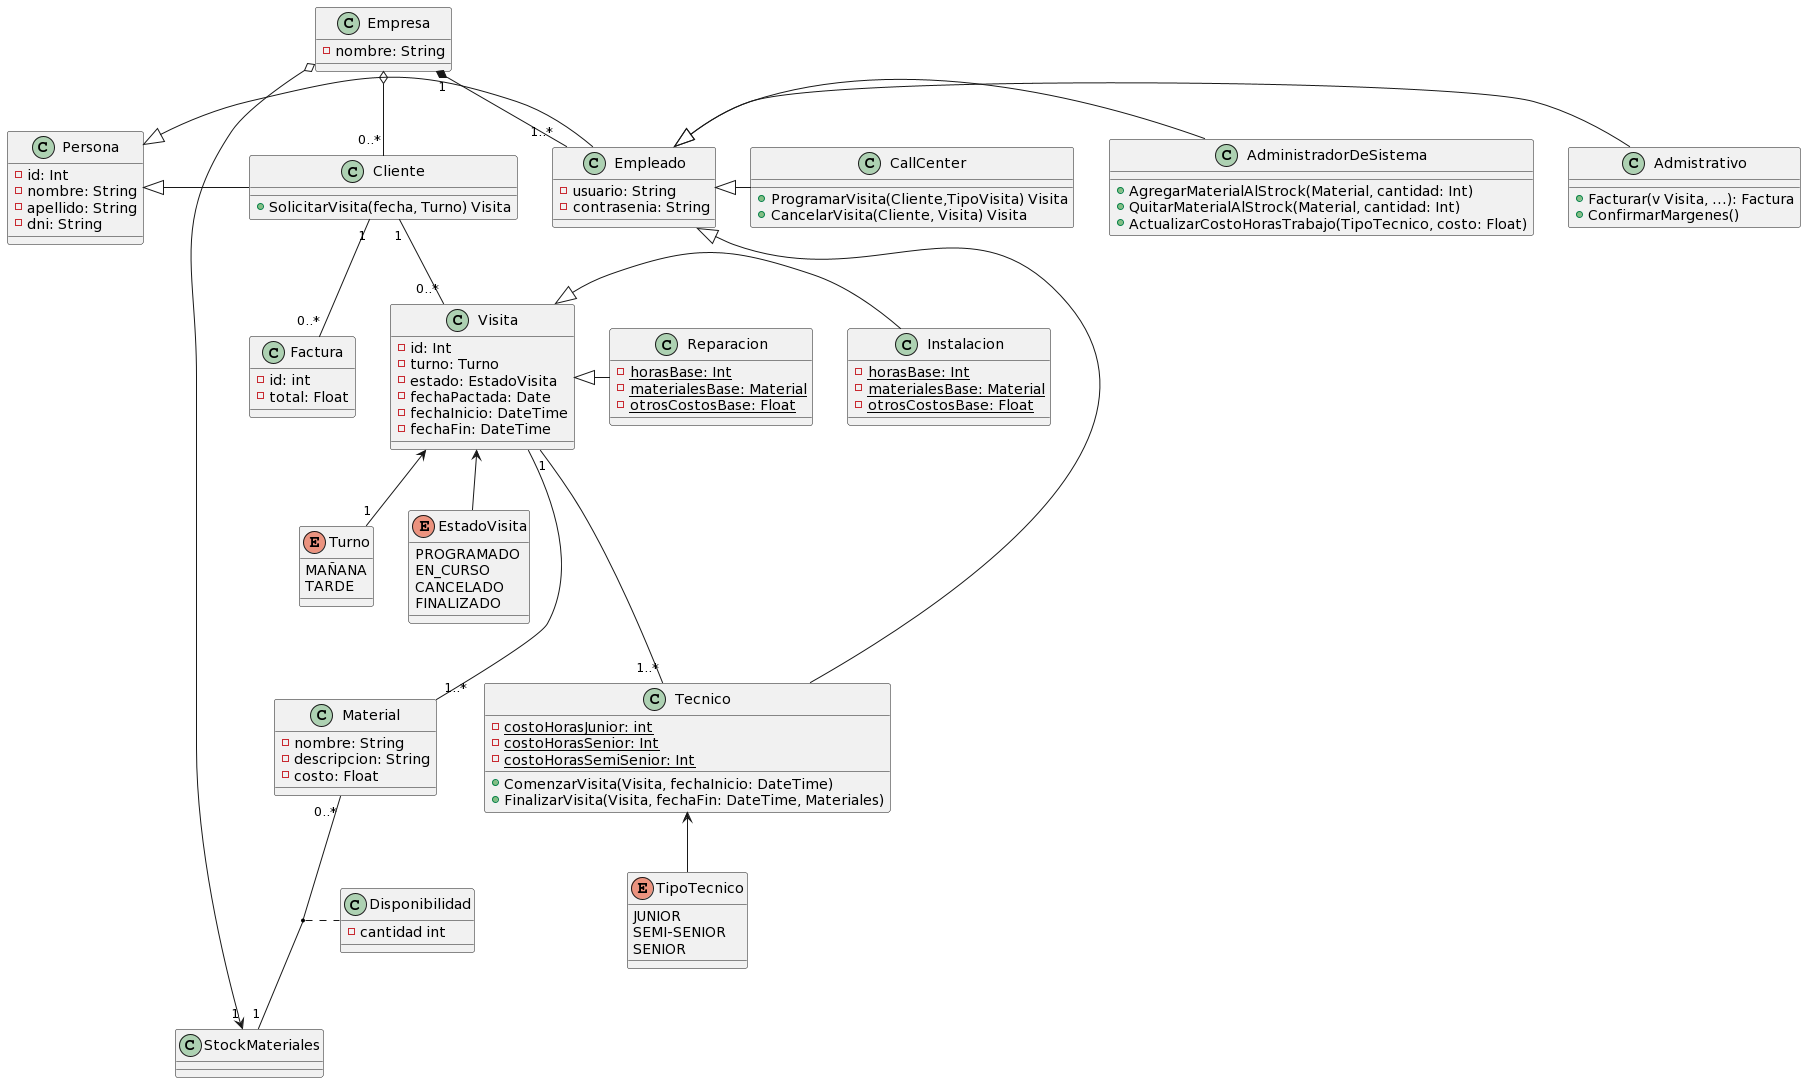

The diagram above was rendered by PlantUML. Its source (embedded in the PNG):
@startuml
class Empresa {
  -nombre: String
}
Empresa "1" *-- "1..*"Empleado
Empresa o--"0..*"Cliente
Empresa o--> "1" StockMateriales
class Visita {
 -id: Int
 -turno: Turno
 -estado: EstadoVisita
 -fechaPactada: Date
 -fechaInicio: DateTime
 -fechaFin: DateTime
}

Visita  <-- "1" Turno
Visita "1" --- "1..*" Tecnico
Visita --- "1..*" Material

class Persona {
 -id: Int
 -nombre: String
 -apellido: String
 -dni: String
}
Persona <|- Empleado
class Empleado {
  -usuario: String
  -contrasenia: String
}
Empleado <|- Tecnico
Empleado <|- CallCenter
Empleado <|- Admistrativo
Empleado <|- AdministradorDeSistema
class Cliente {
 +SolicitarVisita(fecha, Turno) Visita
}
Cliente "1" -- "0..*" Visita
Persona <|- Cliente

Visita <|- Reparacion
Visita <|- Instalacion


class Reparacion {
 -{static} horasBase: Int
 -{static} materialesBase: Material
 -{static} otrosCostosBase: Float
}
class Instalacion {
 -{static} horasBase: Int
 -{static} materialesBase: Material
 -{static} otrosCostosBase: Float
}

enum TipoTecnico {
 JUNIOR
 SEMI-SENIOR
 SENIOR
}
enum Turno {
 MAÑANA
 TARDE
}
enum EstadoVisita {
 PROGRAMADO
 EN_CURSO
 CANCELADO
 FINALIZADO
}

class Material {
 -nombre: String
 -descripcion: String
 -costo: Float
}
Material "0..*" -- "1" StockMateriales
(Material, StockMateriales) . Disponibilidad
class Disponibilidad {
  -cantidad int
}

class Tecnico {
 -{static}costoHorasJunior: int
 -{static}costoHorasSenior: Int
 -{static}costoHorasSemiSenior: Int
 +ComenzarVisita(Visita, fechaInicio: DateTime)
 +FinalizarVisita(Visita, fechaFin: DateTime, Materiales)
}
Tecnico <-- TipoTecnico

class AdministradorDeSistema {
 +AgregarMaterialAlStrock(Material, cantidad: Int)
 +QuitarMaterialAlStrock(Material, cantidad: Int)
 +ActualizarCostoHorasTrabajo(TipoTecnico, costo: Float)
}
class CallCenter {
 +ProgramarVisita(Cliente,TipoVisita) Visita
 +CancelarVisita(Cliente, Visita) Visita
}
class Admistrativo {
 +Facturar(v Visita, ...): Factura
 +ConfirmarMargenes()
}
class Factura {
 -id: int
 -total: Float
}
Cliente "1"-- "0..*" Factura
Visita <-- EstadoVisita
@enduml